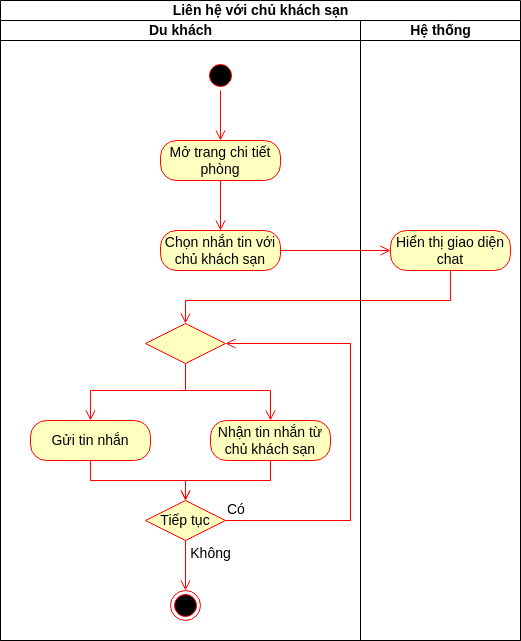

The diagram above was exported from draw.io. Its source (the exported page's mxGraphModel, read from the mxfile embedded in the PNG):
<mxGraphModel dx="1362" dy="843" grid="1" gridSize="10" guides="1" tooltips="1" connect="1" arrows="1" fold="1" page="1" pageScale="1" pageWidth="850" pageHeight="1100" math="0" shadow="0">
  <root>
    <mxCell id="0" />
    <mxCell id="1" parent="0" />
    <mxCell id="wbShMTCq-sWFTwcHb-Na-1" value="Liên hệ với chủ khách sạn" style="swimlane;childLayout=stackLayout;resizeParent=1;resizeParentMax=0;startSize=20;html=1;fontSize=14;" parent="1" vertex="1">
      <mxGeometry x="360" y="1020" width="520" height="640" as="geometry" />
    </mxCell>
    <mxCell id="wbShMTCq-sWFTwcHb-Na-2" value="Có" style="edgeStyle=orthogonalEdgeStyle;html=1;align=left;verticalAlign=bottom;endArrow=open;endSize=8;strokeColor=#ff0000;rounded=0;fontSize=14;" parent="wbShMTCq-sWFTwcHb-Na-1" edge="1">
      <mxGeometry x="-1" relative="1" as="geometry">
        <mxPoint x="400" y="570" as="targetPoint" />
        <Array as="points">
          <mxPoint x="740" y="390" />
          <mxPoint x="740" y="550" />
          <mxPoint x="400" y="550" />
        </Array>
      </mxGeometry>
    </mxCell>
    <mxCell id="wbShMTCq-sWFTwcHb-Na-3" value="Du khách" style="swimlane;startSize=20;html=1;fontSize=14;" parent="wbShMTCq-sWFTwcHb-Na-1" vertex="1">
      <mxGeometry y="20" width="360" height="620" as="geometry" />
    </mxCell>
    <mxCell id="wbShMTCq-sWFTwcHb-Na-77" value="" style="edgeStyle=orthogonalEdgeStyle;html=1;verticalAlign=bottom;endArrow=open;endSize=8;strokeColor=#ff0000;rounded=0;fontSize=14;" parent="wbShMTCq-sWFTwcHb-Na-3" source="HPLaVnP1x6h8jS9_Rwt6-4" target="wbShMTCq-sWFTwcHb-Na-78" edge="1">
      <mxGeometry relative="1" as="geometry">
        <mxPoint x="230" y="450" as="targetPoint" />
        <Array as="points">
          <mxPoint x="185" y="370" />
          <mxPoint x="90" y="370" />
        </Array>
        <mxPoint x="82.04999999999995" y="327" as="sourcePoint" />
      </mxGeometry>
    </mxCell>
    <mxCell id="wbShMTCq-sWFTwcHb-Na-78" value="Gửi tin nhắn" style="rounded=1;whiteSpace=wrap;html=1;arcSize=40;fontColor=#000000;fillColor=#ffffc0;strokeColor=#ff0000;fontSize=14;" parent="wbShMTCq-sWFTwcHb-Na-3" vertex="1">
      <mxGeometry x="30" y="400" width="120" height="40" as="geometry" />
    </mxCell>
    <mxCell id="wbShMTCq-sWFTwcHb-Na-79" value="" style="edgeStyle=orthogonalEdgeStyle;html=1;verticalAlign=bottom;endArrow=open;endSize=8;strokeColor=#ff0000;rounded=0;fontSize=14;" parent="wbShMTCq-sWFTwcHb-Na-3" source="wbShMTCq-sWFTwcHb-Na-78" target="HPLaVnP1x6h8jS9_Rwt6-7" edge="1">
      <mxGeometry relative="1" as="geometry">
        <mxPoint x="82.5" y="500" as="targetPoint" />
        <Array as="points">
          <mxPoint x="90" y="460" />
          <mxPoint x="185" y="460" />
        </Array>
      </mxGeometry>
    </mxCell>
    <mxCell id="wbShMTCq-sWFTwcHb-Na-81" value="Nhận tin nhắn từ chủ khách sạn" style="rounded=1;whiteSpace=wrap;html=1;arcSize=40;fontColor=#000000;fillColor=#ffffc0;strokeColor=#ff0000;fontSize=14;" parent="wbShMTCq-sWFTwcHb-Na-3" vertex="1">
      <mxGeometry x="210" y="400" width="120" height="40" as="geometry" />
    </mxCell>
    <mxCell id="wbShMTCq-sWFTwcHb-Na-82" value="" style="edgeStyle=orthogonalEdgeStyle;html=1;verticalAlign=bottom;endArrow=open;endSize=8;strokeColor=#ff0000;rounded=0;fontSize=14;" parent="wbShMTCq-sWFTwcHb-Na-3" source="wbShMTCq-sWFTwcHb-Na-81" target="HPLaVnP1x6h8jS9_Rwt6-7" edge="1">
      <mxGeometry relative="1" as="geometry">
        <mxPoint x="252.5" y="500" as="targetPoint" />
        <Array as="points">
          <mxPoint x="270" y="460" />
          <mxPoint x="185" y="460" />
        </Array>
      </mxGeometry>
    </mxCell>
    <mxCell id="wbShMTCq-sWFTwcHb-Na-80" value="" style="edgeStyle=orthogonalEdgeStyle;html=1;verticalAlign=bottom;endArrow=open;endSize=8;strokeColor=#ff0000;rounded=0;fontSize=14;" parent="wbShMTCq-sWFTwcHb-Na-3" source="HPLaVnP1x6h8jS9_Rwt6-4" target="wbShMTCq-sWFTwcHb-Na-81" edge="1">
      <mxGeometry relative="1" as="geometry">
        <mxPoint x="92" y="380" as="targetPoint" />
        <mxPoint x="257.5" y="325" as="sourcePoint" />
        <Array as="points">
          <mxPoint x="185" y="370" />
          <mxPoint x="270" y="370" />
        </Array>
      </mxGeometry>
    </mxCell>
    <mxCell id="HPLaVnP1x6h8jS9_Rwt6-4" value="" style="rhombus;whiteSpace=wrap;html=1;fontColor=#000000;fillColor=#ffffc0;strokeColor=#ff0000;fontSize=14;" parent="wbShMTCq-sWFTwcHb-Na-3" vertex="1">
      <mxGeometry x="145" y="303" width="80" height="40" as="geometry" />
    </mxCell>
    <mxCell id="HPLaVnP1x6h8jS9_Rwt6-7" value="Tiếp tục" style="rhombus;whiteSpace=wrap;html=1;fontColor=#000000;fillColor=#ffffc0;strokeColor=#ff0000;fontSize=14;" parent="wbShMTCq-sWFTwcHb-Na-3" vertex="1">
      <mxGeometry x="145" y="480" width="80" height="40" as="geometry" />
    </mxCell>
    <mxCell id="HPLaVnP1x6h8jS9_Rwt6-8" value="Có" style="edgeStyle=orthogonalEdgeStyle;html=1;align=left;verticalAlign=bottom;endArrow=open;endSize=8;strokeColor=#ff0000;rounded=0;fontSize=14;" parent="wbShMTCq-sWFTwcHb-Na-3" source="HPLaVnP1x6h8jS9_Rwt6-7" target="HPLaVnP1x6h8jS9_Rwt6-4" edge="1">
      <mxGeometry x="-1" relative="1" as="geometry">
        <mxPoint x="347.5" y="510" as="targetPoint" />
        <Array as="points">
          <mxPoint x="350" y="500" />
          <mxPoint x="350" y="323" />
        </Array>
      </mxGeometry>
    </mxCell>
    <mxCell id="HPLaVnP1x6h8jS9_Rwt6-10" value="" style="edgeStyle=orthogonalEdgeStyle;html=1;align=left;verticalAlign=top;endArrow=open;endSize=8;strokeColor=#ff0000;rounded=0;fontSize=14;" parent="wbShMTCq-sWFTwcHb-Na-3" source="HPLaVnP1x6h8jS9_Rwt6-7" target="wbShMTCq-sWFTwcHb-Na-85" edge="1">
      <mxGeometry x="-1" relative="1" as="geometry">
        <mxPoint x="570" y="1620" as="targetPoint" />
        <mxPoint x="545.5" y="1560" as="sourcePoint" />
        <mxPoint as="offset" />
      </mxGeometry>
    </mxCell>
    <mxCell id="wbShMTCq-sWFTwcHb-Na-85" value="" style="ellipse;html=1;shape=endState;fillColor=#000000;strokeColor=#ff0000;fontSize=14;" parent="wbShMTCq-sWFTwcHb-Na-3" vertex="1">
      <mxGeometry x="170" y="570" width="30" height="30" as="geometry" />
    </mxCell>
    <mxCell id="HPLaVnP1x6h8jS9_Rwt6-11" value="Không" style="text;html=1;align=center;verticalAlign=middle;resizable=0;points=[];autosize=1;strokeColor=none;fillColor=none;fontSize=14;" parent="wbShMTCq-sWFTwcHb-Na-3" vertex="1">
      <mxGeometry x="180" y="518" width="60" height="30" as="geometry" />
    </mxCell>
    <mxCell id="wbShMTCq-sWFTwcHb-Na-29" value="Hệ thống" style="swimlane;startSize=20;html=1;fontSize=14;" parent="wbShMTCq-sWFTwcHb-Na-1" vertex="1">
      <mxGeometry x="360" y="20" width="160" height="620" as="geometry">
        <mxRectangle x="560" y="20" width="40" height="700" as="alternateBounds" />
      </mxGeometry>
    </mxCell>
    <mxCell id="wbShMTCq-sWFTwcHb-Na-45" value="Hiển thị giao diện chat" style="rounded=1;whiteSpace=wrap;html=1;arcSize=40;fontColor=#000000;fillColor=#ffffc0;strokeColor=#ff0000;fontSize=14;" parent="wbShMTCq-sWFTwcHb-Na-29" vertex="1">
      <mxGeometry x="30" y="210" width="120" height="40" as="geometry" />
    </mxCell>
    <mxCell id="wbShMTCq-sWFTwcHb-Na-46" value="" style="edgeStyle=orthogonalEdgeStyle;html=1;verticalAlign=bottom;endArrow=open;endSize=8;strokeColor=#ff0000;rounded=0;fontSize=14;" parent="wbShMTCq-sWFTwcHb-Na-1" source="wbShMTCq-sWFTwcHb-Na-45" target="HPLaVnP1x6h8jS9_Rwt6-4" edge="1">
      <mxGeometry relative="1" as="geometry">
        <mxPoint x="185" y="343" as="targetPoint" />
        <Array as="points">
          <mxPoint x="450" y="300" />
          <mxPoint x="185" y="300" />
        </Array>
      </mxGeometry>
    </mxCell>
    <mxCell id="wbShMTCq-sWFTwcHb-Na-4" value="" style="ellipse;html=1;shape=startState;fillColor=#000000;strokeColor=#ff0000;fontSize=14;" parent="1" vertex="1">
      <mxGeometry x="564.9999999999995" y="1080" width="30" height="30" as="geometry" />
    </mxCell>
    <mxCell id="wbShMTCq-sWFTwcHb-Na-5" value="Mở trang chi tiết phòng" style="rounded=1;whiteSpace=wrap;html=1;arcSize=40;fontColor=#000000;fillColor=#ffffc0;strokeColor=#ff0000;fontSize=14;" parent="1" vertex="1">
      <mxGeometry x="520" y="1160" width="120" height="40" as="geometry" />
    </mxCell>
    <mxCell id="wbShMTCq-sWFTwcHb-Na-6" value="" style="edgeStyle=orthogonalEdgeStyle;html=1;verticalAlign=bottom;endArrow=open;endSize=8;strokeColor=#ff0000;rounded=0;fontSize=14;" parent="1" source="wbShMTCq-sWFTwcHb-Na-4" target="wbShMTCq-sWFTwcHb-Na-5" edge="1">
      <mxGeometry relative="1" as="geometry">
        <mxPoint x="580" y="1160" as="targetPoint" />
      </mxGeometry>
    </mxCell>
    <mxCell id="wbShMTCq-sWFTwcHb-Na-43" value="Chọn nhắn tin với chủ khách sạn" style="rounded=1;whiteSpace=wrap;html=1;arcSize=40;fontColor=#000000;fillColor=#ffffc0;strokeColor=#ff0000;fontSize=14;" parent="1" vertex="1">
      <mxGeometry x="520" y="1250" width="120" height="40" as="geometry" />
    </mxCell>
    <mxCell id="wbShMTCq-sWFTwcHb-Na-42" value="" style="edgeStyle=orthogonalEdgeStyle;html=1;verticalAlign=bottom;endArrow=open;endSize=8;strokeColor=#ff0000;rounded=0;fontSize=14;" parent="1" source="wbShMTCq-sWFTwcHb-Na-5" target="wbShMTCq-sWFTwcHb-Na-43" edge="1">
      <mxGeometry relative="1" as="geometry">
        <mxPoint x="580" y="1270" as="targetPoint" />
        <mxPoint x="590" y="1120" as="sourcePoint" />
      </mxGeometry>
    </mxCell>
    <mxCell id="wbShMTCq-sWFTwcHb-Na-44" value="" style="edgeStyle=orthogonalEdgeStyle;html=1;verticalAlign=bottom;endArrow=open;endSize=8;strokeColor=#ff0000;rounded=0;fontSize=14;" parent="1" source="wbShMTCq-sWFTwcHb-Na-43" target="wbShMTCq-sWFTwcHb-Na-45" edge="1">
      <mxGeometry relative="1" as="geometry">
        <mxPoint x="1040" y="1310" as="targetPoint" />
        <Array as="points">
          <mxPoint x="770" y="1270" />
        </Array>
      </mxGeometry>
    </mxCell>
  </root>
</mxGraphModel>